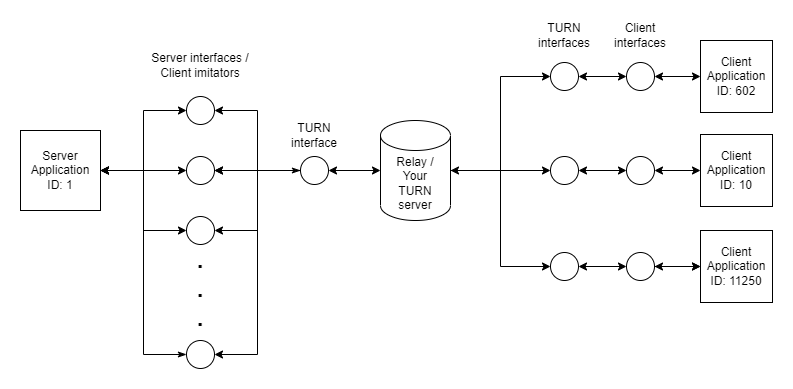

The diagram above was exported from draw.io. Its source (the exported page's mxGraphModel, read from the mxfile embedded in the PNG):
<mxGraphModel dx="1718" dy="935" grid="1" gridSize="10" guides="1" tooltips="1" connect="1" arrows="1" fold="1" page="1" pageScale="1" pageWidth="1169" pageHeight="827" math="0" shadow="0">
  <root>
    <mxCell id="0" />
    <mxCell id="1" parent="0" />
    <mxCell id="2dyLTMiIGv0m9Xad5bJQ-14" style="edgeStyle=orthogonalEdgeStyle;rounded=0;orthogonalLoop=1;jettySize=auto;html=1;exitX=1;exitY=0.5;exitDx=0;exitDy=0;entryX=0;entryY=0.5;entryDx=0;entryDy=0;startArrow=classic;startFill=1;" edge="1" parent="1" source="2dyLTMiIGv0m9Xad5bJQ-1" target="2dyLTMiIGv0m9Xad5bJQ-2">
      <mxGeometry relative="1" as="geometry" />
    </mxCell>
    <mxCell id="2dyLTMiIGv0m9Xad5bJQ-1" value="" style="ellipse;whiteSpace=wrap;html=1;aspect=fixed;" vertex="1" parent="1">
      <mxGeometry x="720" y="386" width="28" height="28" as="geometry" />
    </mxCell>
    <mxCell id="2dyLTMiIGv0m9Xad5bJQ-26" value="" style="edgeStyle=orthogonalEdgeStyle;rounded=0;orthogonalLoop=1;jettySize=auto;html=1;startArrow=classic;startFill=1;" edge="1" parent="1" source="2dyLTMiIGv0m9Xad5bJQ-2" target="2dyLTMiIGv0m9Xad5bJQ-25">
      <mxGeometry relative="1" as="geometry" />
    </mxCell>
    <mxCell id="2dyLTMiIGv0m9Xad5bJQ-2" value="" style="ellipse;whiteSpace=wrap;html=1;aspect=fixed;" vertex="1" parent="1">
      <mxGeometry x="796" y="386" width="28" height="28" as="geometry" />
    </mxCell>
    <mxCell id="2dyLTMiIGv0m9Xad5bJQ-15" style="edgeStyle=orthogonalEdgeStyle;rounded=0;orthogonalLoop=1;jettySize=auto;html=1;exitX=0;exitY=0.5;exitDx=0;exitDy=0;" edge="1" parent="1" source="2dyLTMiIGv0m9Xad5bJQ-3" target="2dyLTMiIGv0m9Xad5bJQ-4">
      <mxGeometry relative="1" as="geometry" />
    </mxCell>
    <mxCell id="2dyLTMiIGv0m9Xad5bJQ-16" style="edgeStyle=orthogonalEdgeStyle;rounded=0;orthogonalLoop=1;jettySize=auto;html=1;exitX=0;exitY=0.5;exitDx=0;exitDy=0;entryX=1;entryY=0.5;entryDx=0;entryDy=0;" edge="1" parent="1" source="2dyLTMiIGv0m9Xad5bJQ-3" target="2dyLTMiIGv0m9Xad5bJQ-5">
      <mxGeometry relative="1" as="geometry" />
    </mxCell>
    <mxCell id="2dyLTMiIGv0m9Xad5bJQ-17" style="edgeStyle=orthogonalEdgeStyle;rounded=0;orthogonalLoop=1;jettySize=auto;html=1;exitX=0;exitY=0.5;exitDx=0;exitDy=0;entryX=1;entryY=0.5;entryDx=0;entryDy=0;" edge="1" parent="1" source="2dyLTMiIGv0m9Xad5bJQ-3" target="2dyLTMiIGv0m9Xad5bJQ-6">
      <mxGeometry relative="1" as="geometry" />
    </mxCell>
    <mxCell id="2dyLTMiIGv0m9Xad5bJQ-18" style="edgeStyle=orthogonalEdgeStyle;rounded=0;orthogonalLoop=1;jettySize=auto;html=1;exitX=0;exitY=0.5;exitDx=0;exitDy=0;entryX=1;entryY=0.5;entryDx=0;entryDy=0;" edge="1" parent="1" source="2dyLTMiIGv0m9Xad5bJQ-3" target="2dyLTMiIGv0m9Xad5bJQ-7">
      <mxGeometry relative="1" as="geometry" />
    </mxCell>
    <mxCell id="2dyLTMiIGv0m9Xad5bJQ-43" value="" style="edgeStyle=orthogonalEdgeStyle;rounded=0;orthogonalLoop=1;jettySize=auto;html=1;startArrow=classicThin;startFill=1;" edge="1" parent="1" source="2dyLTMiIGv0m9Xad5bJQ-3" target="2dyLTMiIGv0m9Xad5bJQ-4">
      <mxGeometry relative="1" as="geometry" />
    </mxCell>
    <mxCell id="2dyLTMiIGv0m9Xad5bJQ-3" value="" style="ellipse;whiteSpace=wrap;html=1;aspect=fixed;" vertex="1" parent="1">
      <mxGeometry x="470" y="386" width="28" height="28" as="geometry" />
    </mxCell>
    <mxCell id="2dyLTMiIGv0m9Xad5bJQ-22" style="edgeStyle=orthogonalEdgeStyle;rounded=0;orthogonalLoop=1;jettySize=auto;html=1;exitX=0;exitY=0.5;exitDx=0;exitDy=0;startArrow=classic;startFill=1;" edge="1" parent="1" source="2dyLTMiIGv0m9Xad5bJQ-4" target="2dyLTMiIGv0m9Xad5bJQ-9">
      <mxGeometry relative="1" as="geometry" />
    </mxCell>
    <mxCell id="2dyLTMiIGv0m9Xad5bJQ-4" value="" style="ellipse;whiteSpace=wrap;html=1;aspect=fixed;" vertex="1" parent="1">
      <mxGeometry x="356" y="386" width="28" height="28" as="geometry" />
    </mxCell>
    <mxCell id="2dyLTMiIGv0m9Xad5bJQ-21" style="edgeStyle=orthogonalEdgeStyle;rounded=0;orthogonalLoop=1;jettySize=auto;html=1;exitX=0;exitY=0.5;exitDx=0;exitDy=0;entryX=1;entryY=0.5;entryDx=0;entryDy=0;startArrow=classic;startFill=1;" edge="1" parent="1" source="2dyLTMiIGv0m9Xad5bJQ-5" target="2dyLTMiIGv0m9Xad5bJQ-9">
      <mxGeometry relative="1" as="geometry" />
    </mxCell>
    <mxCell id="2dyLTMiIGv0m9Xad5bJQ-5" value="" style="ellipse;whiteSpace=wrap;html=1;aspect=fixed;" vertex="1" parent="1">
      <mxGeometry x="356" y="326" width="28" height="28" as="geometry" />
    </mxCell>
    <mxCell id="2dyLTMiIGv0m9Xad5bJQ-23" style="edgeStyle=orthogonalEdgeStyle;rounded=0;orthogonalLoop=1;jettySize=auto;html=1;exitX=0;exitY=0.5;exitDx=0;exitDy=0;entryX=1;entryY=0.5;entryDx=0;entryDy=0;startArrow=classic;startFill=1;" edge="1" parent="1" source="2dyLTMiIGv0m9Xad5bJQ-6" target="2dyLTMiIGv0m9Xad5bJQ-9">
      <mxGeometry relative="1" as="geometry" />
    </mxCell>
    <mxCell id="2dyLTMiIGv0m9Xad5bJQ-6" value="" style="ellipse;whiteSpace=wrap;html=1;aspect=fixed;" vertex="1" parent="1">
      <mxGeometry x="356" y="446" width="28" height="28" as="geometry" />
    </mxCell>
    <mxCell id="2dyLTMiIGv0m9Xad5bJQ-24" style="edgeStyle=orthogonalEdgeStyle;rounded=0;orthogonalLoop=1;jettySize=auto;html=1;exitX=0;exitY=0.5;exitDx=0;exitDy=0;entryX=1;entryY=0.5;entryDx=0;entryDy=0;startArrow=classicThin;startFill=1;" edge="1" parent="1" source="2dyLTMiIGv0m9Xad5bJQ-7" target="2dyLTMiIGv0m9Xad5bJQ-9">
      <mxGeometry relative="1" as="geometry">
        <mxPoint x="290" y="520" as="targetPoint" />
      </mxGeometry>
    </mxCell>
    <mxCell id="2dyLTMiIGv0m9Xad5bJQ-7" value="" style="ellipse;whiteSpace=wrap;html=1;aspect=fixed;" vertex="1" parent="1">
      <mxGeometry x="356" y="570" width="28" height="28" as="geometry" />
    </mxCell>
    <mxCell id="2dyLTMiIGv0m9Xad5bJQ-33" value="" style="edgeStyle=orthogonalEdgeStyle;rounded=0;orthogonalLoop=1;jettySize=auto;html=1;" edge="1" parent="1" source="2dyLTMiIGv0m9Xad5bJQ-8" target="2dyLTMiIGv0m9Xad5bJQ-1">
      <mxGeometry relative="1" as="geometry" />
    </mxCell>
    <mxCell id="2dyLTMiIGv0m9Xad5bJQ-35" style="edgeStyle=orthogonalEdgeStyle;rounded=0;orthogonalLoop=1;jettySize=auto;html=1;entryX=0;entryY=0.5;entryDx=0;entryDy=0;" edge="1" parent="1" source="2dyLTMiIGv0m9Xad5bJQ-8" target="2dyLTMiIGv0m9Xad5bJQ-12">
      <mxGeometry relative="1" as="geometry" />
    </mxCell>
    <mxCell id="2dyLTMiIGv0m9Xad5bJQ-36" style="edgeStyle=orthogonalEdgeStyle;rounded=0;orthogonalLoop=1;jettySize=auto;html=1;exitX=0;exitY=0.5;exitDx=0;exitDy=0;exitPerimeter=0;startArrow=classic;startFill=1;" edge="1" parent="1" source="2dyLTMiIGv0m9Xad5bJQ-8" target="2dyLTMiIGv0m9Xad5bJQ-3">
      <mxGeometry relative="1" as="geometry" />
    </mxCell>
    <mxCell id="2dyLTMiIGv0m9Xad5bJQ-37" style="edgeStyle=orthogonalEdgeStyle;rounded=0;orthogonalLoop=1;jettySize=auto;html=1;entryX=0;entryY=0.5;entryDx=0;entryDy=0;startArrow=classic;startFill=1;" edge="1" parent="1" source="2dyLTMiIGv0m9Xad5bJQ-8" target="2dyLTMiIGv0m9Xad5bJQ-10">
      <mxGeometry relative="1" as="geometry" />
    </mxCell>
    <mxCell id="2dyLTMiIGv0m9Xad5bJQ-8" value="Relay /&lt;br&gt;Your&lt;br&gt;TURN&lt;br&gt;server" style="shape=cylinder3;whiteSpace=wrap;html=1;boundedLbl=1;backgroundOutline=1;size=15;" vertex="1" parent="1">
      <mxGeometry x="550" y="350" width="70" height="100" as="geometry" />
    </mxCell>
    <mxCell id="2dyLTMiIGv0m9Xad5bJQ-9" value="Server&lt;br&gt;Application&lt;br&gt;ID: 1" style="whiteSpace=wrap;html=1;aspect=fixed;" vertex="1" parent="1">
      <mxGeometry x="190" y="360" width="80" height="80" as="geometry" />
    </mxCell>
    <mxCell id="2dyLTMiIGv0m9Xad5bJQ-38" value="" style="edgeStyle=orthogonalEdgeStyle;rounded=0;orthogonalLoop=1;jettySize=auto;html=1;startArrow=classic;startFill=1;" edge="1" parent="1" source="2dyLTMiIGv0m9Xad5bJQ-10" target="2dyLTMiIGv0m9Xad5bJQ-11">
      <mxGeometry relative="1" as="geometry" />
    </mxCell>
    <mxCell id="2dyLTMiIGv0m9Xad5bJQ-10" value="" style="ellipse;whiteSpace=wrap;html=1;aspect=fixed;" vertex="1" parent="1">
      <mxGeometry x="720" y="292" width="28" height="28" as="geometry" />
    </mxCell>
    <mxCell id="2dyLTMiIGv0m9Xad5bJQ-30" value="" style="edgeStyle=orthogonalEdgeStyle;rounded=0;orthogonalLoop=1;jettySize=auto;html=1;startArrow=classic;startFill=1;" edge="1" parent="1" source="2dyLTMiIGv0m9Xad5bJQ-11" target="2dyLTMiIGv0m9Xad5bJQ-28">
      <mxGeometry relative="1" as="geometry" />
    </mxCell>
    <mxCell id="2dyLTMiIGv0m9Xad5bJQ-11" value="" style="ellipse;whiteSpace=wrap;html=1;aspect=fixed;" vertex="1" parent="1">
      <mxGeometry x="796" y="292" width="28" height="28" as="geometry" />
    </mxCell>
    <mxCell id="2dyLTMiIGv0m9Xad5bJQ-32" value="" style="edgeStyle=orthogonalEdgeStyle;rounded=0;orthogonalLoop=1;jettySize=auto;html=1;startArrow=classic;startFill=1;" edge="1" parent="1" source="2dyLTMiIGv0m9Xad5bJQ-12" target="2dyLTMiIGv0m9Xad5bJQ-13">
      <mxGeometry relative="1" as="geometry" />
    </mxCell>
    <mxCell id="2dyLTMiIGv0m9Xad5bJQ-12" value="" style="ellipse;whiteSpace=wrap;html=1;aspect=fixed;" vertex="1" parent="1">
      <mxGeometry x="720" y="482" width="28" height="28" as="geometry" />
    </mxCell>
    <mxCell id="2dyLTMiIGv0m9Xad5bJQ-31" value="" style="edgeStyle=orthogonalEdgeStyle;rounded=0;orthogonalLoop=1;jettySize=auto;html=1;" edge="1" parent="1" source="2dyLTMiIGv0m9Xad5bJQ-13" target="2dyLTMiIGv0m9Xad5bJQ-29">
      <mxGeometry relative="1" as="geometry" />
    </mxCell>
    <mxCell id="2dyLTMiIGv0m9Xad5bJQ-13" value="" style="ellipse;whiteSpace=wrap;html=1;aspect=fixed;" vertex="1" parent="1">
      <mxGeometry x="796" y="482" width="28" height="28" as="geometry" />
    </mxCell>
    <mxCell id="2dyLTMiIGv0m9Xad5bJQ-25" value="Client&lt;br&gt;Application&lt;br&gt;ID: 10" style="whiteSpace=wrap;html=1;aspect=fixed;" vertex="1" parent="1">
      <mxGeometry x="870" y="364" width="72" height="72" as="geometry" />
    </mxCell>
    <mxCell id="2dyLTMiIGv0m9Xad5bJQ-28" value="Client&lt;br&gt;Application&lt;br&gt;ID: 602" style="whiteSpace=wrap;html=1;aspect=fixed;" vertex="1" parent="1">
      <mxGeometry x="870" y="270" width="72" height="72" as="geometry" />
    </mxCell>
    <mxCell id="2dyLTMiIGv0m9Xad5bJQ-44" value="" style="edgeStyle=orthogonalEdgeStyle;rounded=0;orthogonalLoop=1;jettySize=auto;html=1;startArrow=classic;startFill=1;" edge="1" parent="1" source="2dyLTMiIGv0m9Xad5bJQ-29" target="2dyLTMiIGv0m9Xad5bJQ-13">
      <mxGeometry relative="1" as="geometry" />
    </mxCell>
    <mxCell id="2dyLTMiIGv0m9Xad5bJQ-29" value="Client&lt;br&gt;Application&lt;br&gt;ID: 11250" style="whiteSpace=wrap;html=1;aspect=fixed;" vertex="1" parent="1">
      <mxGeometry x="870" y="460" width="72" height="72" as="geometry" />
    </mxCell>
    <mxCell id="2dyLTMiIGv0m9Xad5bJQ-39" value="TURN interfaces" style="text;html=1;strokeColor=none;fillColor=none;align=center;verticalAlign=middle;whiteSpace=wrap;rounded=0;" vertex="1" parent="1">
      <mxGeometry x="704" y="250" width="60" height="30" as="geometry" />
    </mxCell>
    <mxCell id="2dyLTMiIGv0m9Xad5bJQ-40" value="Client interfaces" style="text;html=1;strokeColor=none;fillColor=none;align=center;verticalAlign=middle;whiteSpace=wrap;rounded=0;" vertex="1" parent="1">
      <mxGeometry x="780" y="250" width="60" height="30" as="geometry" />
    </mxCell>
    <mxCell id="2dyLTMiIGv0m9Xad5bJQ-41" value="TURN interface" style="text;html=1;strokeColor=none;fillColor=none;align=center;verticalAlign=middle;whiteSpace=wrap;rounded=0;" vertex="1" parent="1">
      <mxGeometry x="454" y="350" width="60" height="30" as="geometry" />
    </mxCell>
    <mxCell id="2dyLTMiIGv0m9Xad5bJQ-42" value="Server interfaces /&lt;br&gt;Client imitators" style="text;html=1;strokeColor=none;fillColor=none;align=center;verticalAlign=middle;whiteSpace=wrap;rounded=0;" vertex="1" parent="1">
      <mxGeometry x="300" y="270" width="140" height="50" as="geometry" />
    </mxCell>
    <mxCell id="2dyLTMiIGv0m9Xad5bJQ-48" value=".&lt;br style=&quot;font-size: 24px;&quot;&gt;.&lt;br style=&quot;font-size: 24px;&quot;&gt;." style="text;html=1;strokeColor=none;fillColor=none;align=center;verticalAlign=middle;whiteSpace=wrap;rounded=0;fontStyle=1;fontSize=24;" vertex="1" parent="1">
      <mxGeometry x="340" y="474" width="60" height="90" as="geometry" />
    </mxCell>
  </root>
</mxGraphModel>